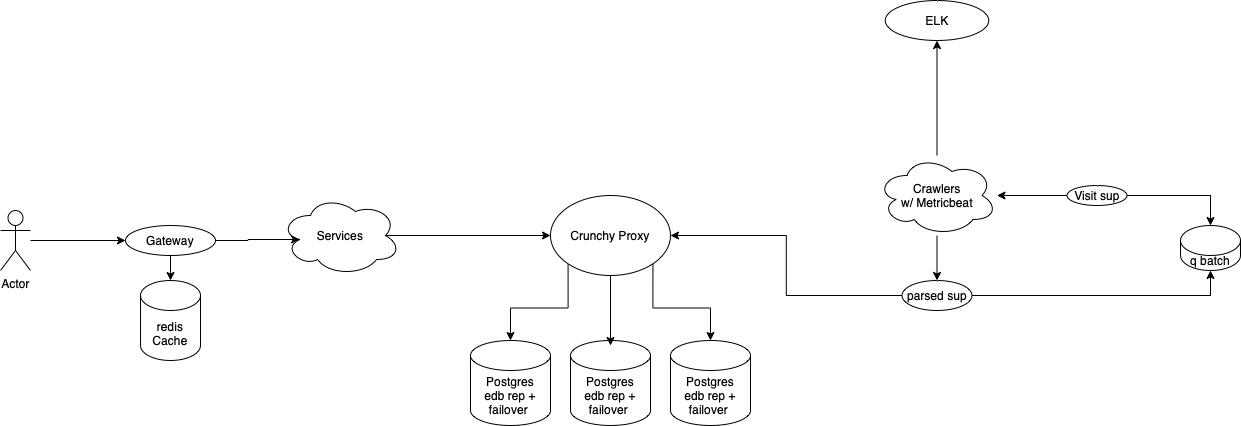

The diagram above was exported from draw.io. Its source (the exported page's mxGraphModel, read from the mxfile embedded in the PNG):
<mxGraphModel dx="2253" dy="828" grid="1" gridSize="10" guides="1" tooltips="1" connect="1" arrows="1" fold="1" page="1" pageScale="1" pageWidth="827" pageHeight="1169" math="0" shadow="0">
  <root>
    <mxCell id="0" />
    <mxCell id="1" parent="0" />
    <mxCell id="SR2AiZqUtz6rjiWORAH--9" value="" style="edgeStyle=orthogonalEdgeStyle;rounded=0;orthogonalLoop=1;jettySize=auto;html=1;" parent="1" source="SR2AiZqUtz6rjiWORAH--4" target="SR2AiZqUtz6rjiWORAH--6" edge="1">
      <mxGeometry relative="1" as="geometry">
        <Array as="points">
          <mxPoint x="590" y="375" />
          <mxPoint x="590" y="375" />
        </Array>
      </mxGeometry>
    </mxCell>
    <mxCell id="RNxkOaj0wrHPK9wlqVrF-5" value="" style="edgeStyle=orthogonalEdgeStyle;rounded=0;orthogonalLoop=1;jettySize=auto;html=1;" parent="1" source="SR2AiZqUtz6rjiWORAH--4" target="RNxkOaj0wrHPK9wlqVrF-4" edge="1">
      <mxGeometry relative="1" as="geometry" />
    </mxCell>
    <mxCell id="SR2AiZqUtz6rjiWORAH--4" value="Visit sup" style="ellipse;whiteSpace=wrap;html=1;" parent="1" vertex="1">
      <mxGeometry x="676.5" y="365" width="60" height="20" as="geometry" />
    </mxCell>
    <mxCell id="SR2AiZqUtz6rjiWORAH--8" value="" style="edgeStyle=orthogonalEdgeStyle;rounded=0;orthogonalLoop=1;jettySize=auto;html=1;" parent="1" source="SR2AiZqUtz6rjiWORAH--6" target="SR2AiZqUtz6rjiWORAH--7" edge="1">
      <mxGeometry relative="1" as="geometry" />
    </mxCell>
    <mxCell id="uV0gFjFaSNeotpbaw45F-13" style="edgeStyle=orthogonalEdgeStyle;rounded=0;orthogonalLoop=1;jettySize=auto;html=1;" edge="1" parent="1" source="SR2AiZqUtz6rjiWORAH--6" target="uV0gFjFaSNeotpbaw45F-11">
      <mxGeometry relative="1" as="geometry" />
    </mxCell>
    <mxCell id="SR2AiZqUtz6rjiWORAH--6" value="Crawlers&lt;br&gt;w/ Metricbeat" style="ellipse;shape=cloud;whiteSpace=wrap;html=1;" parent="1" vertex="1">
      <mxGeometry x="486.5" y="335" width="120" height="80" as="geometry" />
    </mxCell>
    <mxCell id="SR2AiZqUtz6rjiWORAH--11" style="edgeStyle=orthogonalEdgeStyle;rounded=0;orthogonalLoop=1;jettySize=auto;html=1;entryX=0.5;entryY=1;entryDx=0;entryDy=0;entryPerimeter=0;" parent="1" source="SR2AiZqUtz6rjiWORAH--7" target="RNxkOaj0wrHPK9wlqVrF-4" edge="1">
      <mxGeometry relative="1" as="geometry">
        <mxPoint x="670" y="475" as="targetPoint" />
      </mxGeometry>
    </mxCell>
    <mxCell id="RNxkOaj0wrHPK9wlqVrF-7" value="" style="edgeStyle=orthogonalEdgeStyle;rounded=0;orthogonalLoop=1;jettySize=auto;html=1;entryX=1;entryY=0.5;entryDx=0;entryDy=0;" parent="1" source="SR2AiZqUtz6rjiWORAH--7" target="uV0gFjFaSNeotpbaw45F-10" edge="1">
      <mxGeometry relative="1" as="geometry">
        <mxPoint x="280" y="415" as="targetPoint" />
      </mxGeometry>
    </mxCell>
    <mxCell id="SR2AiZqUtz6rjiWORAH--7" value="parsed sup" style="ellipse;whiteSpace=wrap;html=1;" parent="1" vertex="1">
      <mxGeometry x="511.5" y="460" width="70" height="30" as="geometry" />
    </mxCell>
    <mxCell id="RNxkOaj0wrHPK9wlqVrF-4" value="q batch" style="shape=cylinder3;whiteSpace=wrap;html=1;boundedLbl=1;backgroundOutline=1;size=15;" parent="1" vertex="1">
      <mxGeometry x="790" y="405" width="60" height="45" as="geometry" />
    </mxCell>
    <mxCell id="RNxkOaj0wrHPK9wlqVrF-32" style="edgeStyle=orthogonalEdgeStyle;rounded=0;orthogonalLoop=1;jettySize=auto;html=1;entryX=0;entryY=0.5;entryDx=0;entryDy=0;" parent="1" source="RNxkOaj0wrHPK9wlqVrF-21" target="RNxkOaj0wrHPK9wlqVrF-25" edge="1">
      <mxGeometry relative="1" as="geometry" />
    </mxCell>
    <mxCell id="RNxkOaj0wrHPK9wlqVrF-21" value="Actor" style="shape=umlActor;verticalLabelPosition=bottom;verticalAlign=top;html=1;outlineConnect=0;" parent="1" vertex="1">
      <mxGeometry x="-390" y="390" width="30" height="60" as="geometry" />
    </mxCell>
    <mxCell id="RNxkOaj0wrHPK9wlqVrF-29" style="edgeStyle=orthogonalEdgeStyle;rounded=0;orthogonalLoop=1;jettySize=auto;html=1;exitX=0.875;exitY=0.5;exitDx=0;exitDy=0;exitPerimeter=0;entryX=0;entryY=0.5;entryDx=0;entryDy=0;" parent="1" source="RNxkOaj0wrHPK9wlqVrF-24" target="uV0gFjFaSNeotpbaw45F-10" edge="1">
      <mxGeometry relative="1" as="geometry">
        <mxPoint x="160" y="415" as="targetPoint" />
      </mxGeometry>
    </mxCell>
    <mxCell id="RNxkOaj0wrHPK9wlqVrF-24" value="Services" style="ellipse;shape=cloud;whiteSpace=wrap;html=1;" parent="1" vertex="1">
      <mxGeometry x="-110" y="375" width="120" height="80" as="geometry" />
    </mxCell>
    <mxCell id="RNxkOaj0wrHPK9wlqVrF-27" value="" style="edgeStyle=orthogonalEdgeStyle;rounded=0;orthogonalLoop=1;jettySize=auto;html=1;" parent="1" source="RNxkOaj0wrHPK9wlqVrF-25" target="RNxkOaj0wrHPK9wlqVrF-26" edge="1">
      <mxGeometry relative="1" as="geometry" />
    </mxCell>
    <mxCell id="RNxkOaj0wrHPK9wlqVrF-31" style="edgeStyle=orthogonalEdgeStyle;rounded=0;orthogonalLoop=1;jettySize=auto;html=1;exitX=1;exitY=0.5;exitDx=0;exitDy=0;entryX=0.16;entryY=0.55;entryDx=0;entryDy=0;entryPerimeter=0;" parent="1" source="RNxkOaj0wrHPK9wlqVrF-25" target="RNxkOaj0wrHPK9wlqVrF-24" edge="1">
      <mxGeometry relative="1" as="geometry" />
    </mxCell>
    <mxCell id="RNxkOaj0wrHPK9wlqVrF-25" value="Gateway" style="ellipse;whiteSpace=wrap;html=1;" parent="1" vertex="1">
      <mxGeometry x="-265" y="405" width="90" height="30" as="geometry" />
    </mxCell>
    <mxCell id="RNxkOaj0wrHPK9wlqVrF-26" value="redis&lt;br&gt;Cache" style="shape=cylinder3;whiteSpace=wrap;html=1;boundedLbl=1;backgroundOutline=1;size=15;" parent="1" vertex="1">
      <mxGeometry x="-250" y="460" width="60" height="80" as="geometry" />
    </mxCell>
    <mxCell id="uV0gFjFaSNeotpbaw45F-1" value="Postgres&lt;br&gt;edb rep + failover&amp;nbsp;" style="shape=cylinder3;whiteSpace=wrap;html=1;boundedLbl=1;backgroundOutline=1;size=15;" vertex="1" parent="1">
      <mxGeometry x="80" y="520" width="80" height="85" as="geometry" />
    </mxCell>
    <mxCell id="uV0gFjFaSNeotpbaw45F-2" value="Postgres&lt;br&gt;edb rep + failover&amp;nbsp;" style="shape=cylinder3;whiteSpace=wrap;html=1;boundedLbl=1;backgroundOutline=1;size=15;" vertex="1" parent="1">
      <mxGeometry x="180" y="520" width="80" height="85" as="geometry" />
    </mxCell>
    <mxCell id="uV0gFjFaSNeotpbaw45F-3" value="Postgres&lt;br&gt;edb rep + failover&amp;nbsp;" style="shape=cylinder3;whiteSpace=wrap;html=1;boundedLbl=1;backgroundOutline=1;size=15;" vertex="1" parent="1">
      <mxGeometry x="280" y="520" width="80" height="85" as="geometry" />
    </mxCell>
    <mxCell id="uV0gFjFaSNeotpbaw45F-6" value="" style="edgeStyle=orthogonalEdgeStyle;rounded=0;orthogonalLoop=1;jettySize=auto;html=1;exitX=0.5;exitY=1;exitDx=0;exitDy=0;" edge="1" parent="1" source="uV0gFjFaSNeotpbaw45F-10">
      <mxGeometry relative="1" as="geometry">
        <mxPoint x="220" y="445" as="sourcePoint" />
        <mxPoint x="220" y="525" as="targetPoint" />
      </mxGeometry>
    </mxCell>
    <mxCell id="uV0gFjFaSNeotpbaw45F-7" style="edgeStyle=orthogonalEdgeStyle;rounded=0;orthogonalLoop=1;jettySize=auto;html=1;exitX=0;exitY=1;exitDx=0;exitDy=0;" edge="1" parent="1" source="uV0gFjFaSNeotpbaw45F-10" target="uV0gFjFaSNeotpbaw45F-1">
      <mxGeometry relative="1" as="geometry">
        <mxPoint x="190" y="445" as="sourcePoint" />
      </mxGeometry>
    </mxCell>
    <mxCell id="uV0gFjFaSNeotpbaw45F-8" style="edgeStyle=orthogonalEdgeStyle;rounded=0;orthogonalLoop=1;jettySize=auto;html=1;exitX=1;exitY=1;exitDx=0;exitDy=0;" edge="1" parent="1" source="uV0gFjFaSNeotpbaw45F-10" target="uV0gFjFaSNeotpbaw45F-3">
      <mxGeometry relative="1" as="geometry">
        <mxPoint x="250" y="445" as="sourcePoint" />
      </mxGeometry>
    </mxCell>
    <mxCell id="uV0gFjFaSNeotpbaw45F-10" value="Crunchy Proxy" style="ellipse;whiteSpace=wrap;html=1;" vertex="1" parent="1">
      <mxGeometry x="160" y="375" width="120" height="80" as="geometry" />
    </mxCell>
    <mxCell id="uV0gFjFaSNeotpbaw45F-11" value="ELK" style="ellipse;whiteSpace=wrap;html=1;" vertex="1" parent="1">
      <mxGeometry x="494.75" y="180" width="103.5" height="40" as="geometry" />
    </mxCell>
  </root>
</mxGraphModel>